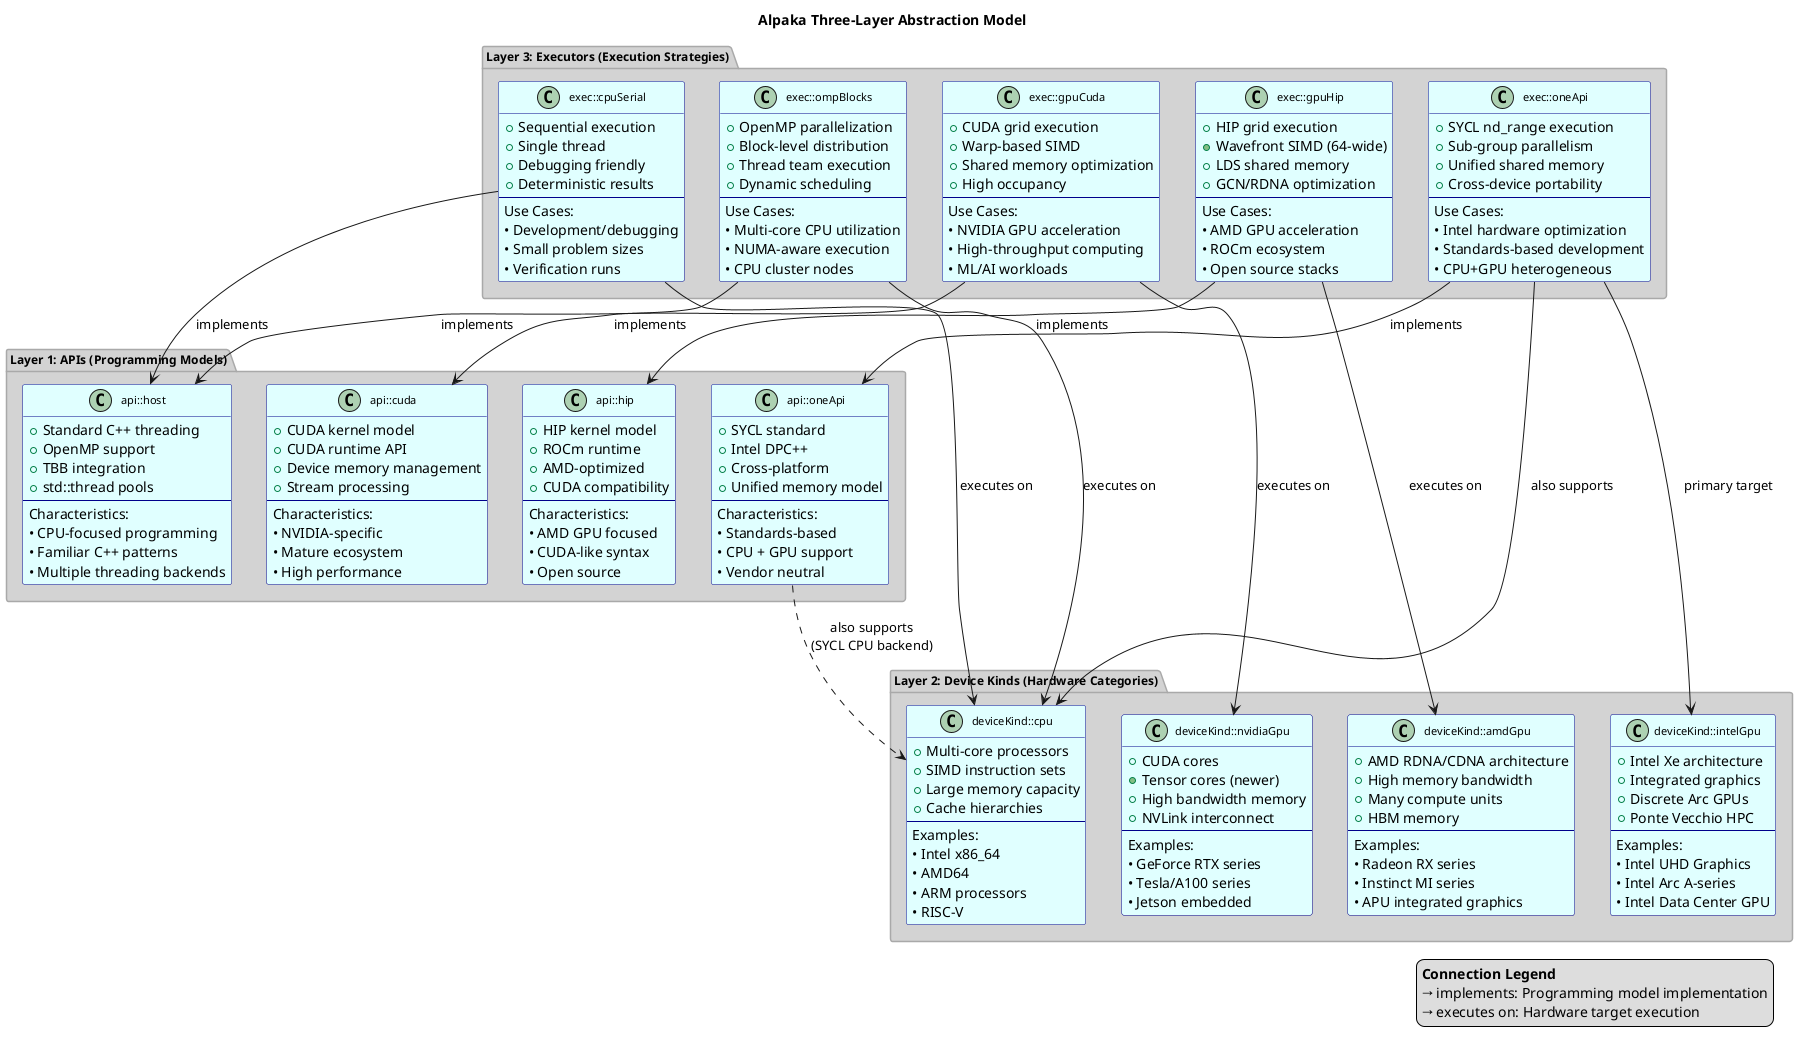

The diagram above was rendered by PlantUML. Its source (embedded in the PNG):
@startuml
title Alpaka Three-Layer Abstraction Model

skinparam class {
    BackgroundColor LightCyan
    BorderColor DarkBlue
    FontColor Black
    FontSize 11
}

skinparam package {
    BackgroundColor LightGray
    BorderColor DarkGray
    FontColor Black
    FontSize 12
}

' Three main abstraction layers
package "Layer 1: APIs (Programming Models)" as APILayer {
    class "api::host" as HostAPI {
        + Standard C++ threading
        + OpenMP support
        + TBB integration
        + std::thread pools
        --
        Characteristics:
        • CPU-focused programming
        • Familiar C++ patterns
        • Multiple threading backends
    }
    
    class "api::cuda" as CudaAPI {
        + CUDA kernel model
        + CUDA runtime API
        + Device memory management
        + Stream processing
        --
        Characteristics:
        • NVIDIA-specific
        • Mature ecosystem
        • High performance
    }
    
    class "api::hip" as HipAPI {
        + HIP kernel model  
        + ROCm runtime
        + AMD-optimized
        + CUDA compatibility
        --
        Characteristics:
        • AMD GPU focused
        • CUDA-like syntax
        • Open source
    }
    
    class "api::oneApi" as OneAPI {
        + SYCL standard
        + Intel DPC++
        + Cross-platform
        + Unified memory model
        --
        Characteristics:
        • Standards-based
        • CPU + GPU support
        • Vendor neutral
    }
}

package "Layer 2: Device Kinds (Hardware Categories)" as DeviceLayer {
    class "deviceKind::cpu" as CPUDevice {
        + Multi-core processors
        + SIMD instruction sets
        + Large memory capacity
        + Cache hierarchies
        --
        Examples:
        • Intel x86_64
        • AMD64
        • ARM processors
        • RISC-V
    }
    
    class "deviceKind::amdGpu" as AMDDevice {
        + AMD RDNA/CDNA architecture
        + High memory bandwidth
        + Many compute units
        + HBM memory
        --
        Examples:
        • Radeon RX series
        • Instinct MI series
        • APU integrated graphics
    }
    
    class "deviceKind::nvidiaGpu" as NVIDIADevice {
        + CUDA cores
        + Tensor cores (newer)
        + High bandwidth memory
        + NVLink interconnect
        --
        Examples:
        • GeForce RTX series
        • Tesla/A100 series
        • Jetson embedded
    }
    
    class "deviceKind::intelGpu" as IntelDevice {
        + Intel Xe architecture
        + Integrated graphics
        + Discrete Arc GPUs
        + Ponte Vecchio HPC
        --
        Examples:
        • Intel UHD Graphics
        • Intel Arc A-series
        • Intel Data Center GPU
    }
}

package "Layer 3: Executors (Execution Strategies)" as ExecutorLayer {
    class "exec::cpuSerial" as CPUSerial {
        + Sequential execution
        + Single thread
        + Debugging friendly
        + Deterministic results
        --
        Use Cases:
        • Development/debugging
        • Small problem sizes
        • Verification runs
    }
    
    class "exec::ompBlocks" as OMPBlocks {
        + OpenMP parallelization
        + Block-level distribution
        + Thread team execution
        + Dynamic scheduling
        --
        Use Cases:
        • Multi-core CPU utilization
        • NUMA-aware execution
        • CPU cluster nodes
    }
    
    class "exec::gpuCuda" as GPUCuda {
        + CUDA grid execution
        + Warp-based SIMD
        + Shared memory optimization
        + High occupancy
        --
        Use Cases:
        • NVIDIA GPU acceleration
        • High-throughput computing
        • ML/AI workloads
    }
    
    class "exec::gpuHip" as GPUHip {
        + HIP grid execution
        + Wavefront SIMD (64-wide)
        + LDS shared memory
        + GCN/RDNA optimization
        --
        Use Cases:
        • AMD GPU acceleration
        • ROCm ecosystem
        • Open source stacks
    }
    
    class "exec::oneApi" as OneAPIExec {
        + SYCL nd_range execution
        + Sub-group parallelism
        + Unified shared memory
        + Cross-device portability
        --
        Use Cases:
        • Intel hardware optimization
        • Standards-based development
        • CPU+GPU heterogeneous
    }
}

' Cross-layer relationships showing valid combinations
CPUSerial --> HostAPI : implements
CPUSerial --> CPUDevice : executes on

OMPBlocks --> HostAPI : implements  
OMPBlocks --> CPUDevice : executes on

GPUCuda --> CudaAPI : implements
GPUCuda --> NVIDIADevice : executes on

GPUHip --> HipAPI : implements
GPUHip --> AMDDevice : executes on

OneAPIExec --> OneAPI : implements
OneAPIExec --> IntelDevice : primary target
OneAPIExec --> CPUDevice : also supports

' Special cross-device capabilities
OneAPI ..> CPUDevice : "also supports\n(SYCL CPU backend)"

legend bottom right
  **Connection Legend**
  → implements: Programming model implementation
  → executes on: Hardware target execution
end legend

@enduml